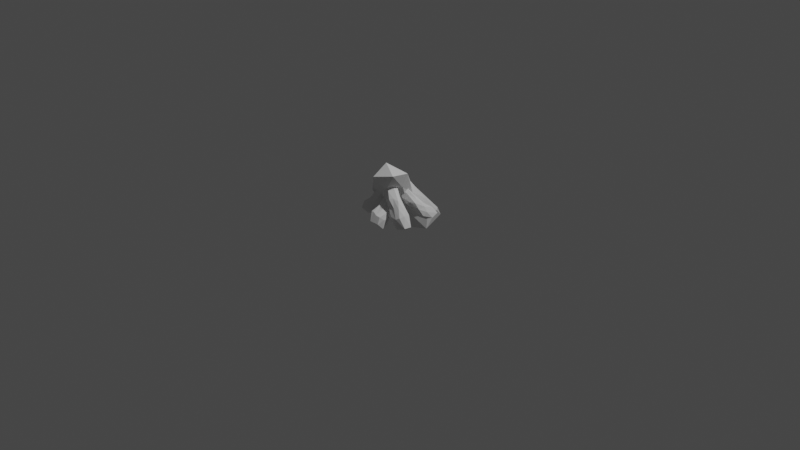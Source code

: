# Source: campfire.blend  (saved by Blender 3.2.14; exported with 4.5.12 LTS)
import bpy
from mathutils import Matrix  # noqa: F401  (used for matrix-valued properties, if any)

bpy.ops.wm.read_factory_settings(use_empty=True)
scene = bpy.context.scene
scene.name = 'Scene'

# ---- collections
col_collection = bpy.data.collections.new('Collection'); scene.collection.children.link(col_collection)

# ---- world
world_world = bpy.data.worlds.new('World'); scene.world = world_world
world_world.use_nodes = True; world_world.node_tree.nodes.clear()
_N = world_world.node_tree.nodes; _L = world_world.node_tree.links
n0 = _N.new('ShaderNodeOutputWorld'); n0.name = 'World Output'; n0.location = (300, 300)
n1 = _N.new('ShaderNodeBackground'); n1.name = 'Background'; n1.location = (10, 300)
n1.inputs[0].default_value = (0.05088, 0.05088, 0.05088, 1.0)
_L.new(n1.outputs[0], n0.inputs[0])
n0.is_active_output = True
world_world.color = (0.05088, 0.05088, 0.05088)
world_world.use_sun_shadow = False
world_world.sun_shadow_jitter_overblur = 0.0

# ---- cameras
cam_camera = bpy.data.cameras.new('Camera')
cam_camera.clip_end = 100.0
cam_camera.ortho_scale = 7.314

# ---- lights
light_light = bpy.data.lights.new('Light', 'POINT')
light_light.transmission_factor = 0.0
light_light.energy = 1000.0
light_light.shadow_soft_size = 0.1
light_light.shadow_maximum_resolution = 0.006
light_light.use_absolute_resolution = True

# ---- meshes
me_icosphere = bpy.data.meshes.new('Icosphere')
me_icosphere.from_pydata([(-0.08345, 0.1788, -0.4312), (0.07084, -0.1033, -0.2552), (-0.1675, -0.1695, -0.1929), (-0.2657, -0.06049, -0.2184), (-0.1814, 0.1447, -0.2086), (0.1146, 0.2501, -0.2574), (-0.07033, -0.1052, 0.2202), (-0.2483, -0.08542, 0.2351), (-0.2658, 0.05626, 0.1885), (0.01031, 0.2276, 0.1651), (0.1221, 0.03025, 0.1004), (-0.06103, 0.1285, 0.6379), (-0.1639, -0.09185, -0.4517), (0.05071, 0.0002501, -0.4394), (-0.03691, -0.1567, -0.254), (0.1313, 0.04125, -0.2429), (0.08903, 0.2354, -0.4452), (-0.2738, 0.003478, -0.3779), (-0.2445, -0.1733, -0.1962), (-0.1146, 0.2771, -0.3944), (-0.2416, 0.0799, -0.2194), (0.05531, 0.2954, -0.2753), (0.115, -0.03657, -0.08406), (0.1424, 0.1287, -0.1597), (-0.1109, -0.1126, -0.0296), (-0.01414, -0.09533, -0.02017), (-0.2204, -0.08849, -0.01645), (-0.1768, -0.1143, 0.06389), (-0.2309, 0.1201, -0.04857), (-0.2234, 0.02492, -0.01923), (0.109, 0.201, -0.1067), (-0.08113, 0.2183, -0.1295), (0.02137, -0.02718, 0.2116), (-0.2128, -0.07866, 0.2536), (-0.2644, -0.02261, 0.2191), (-0.1395, 0.2042, 0.1826), (0.09918, 0.1552, 0.1349), (-0.0864, -0.02806, 0.4012), (0.03361, 0.1104, 0.3773), (-0.2468, 0.006636, 0.5374), (-0.2386, 0.1919, 0.4819), (0.01709, 0.2478, 0.4899)], [], [(0, 13, 12), (1, 13, 15), (0, 12, 17), (0, 17, 19), (0, 19, 16), (1, 15, 22), (2, 14, 24), (3, 18, 26), (4, 20, 28), (5, 21, 30), (1, 22, 25), (2, 24, 27), (3, 26, 29), (4, 28, 31), (5, 30, 23), (6, 32, 37), (7, 33, 39), (8, 34, 40), (9, 35, 41), (10, 36, 38), (38, 41, 11), (38, 36, 41), (36, 9, 41), (41, 40, 11), (41, 35, 40), (35, 8, 40), (40, 39, 11), (40, 34, 39), (34, 7, 39), (39, 37, 11), (39, 33, 37), (33, 6, 37), (37, 38, 11), (37, 32, 38), (32, 10, 38), (23, 36, 10), (23, 30, 36), (30, 9, 36), (31, 35, 9), (31, 28, 35), (28, 8, 35), (29, 34, 8), (29, 26, 34), (26, 7, 34), (27, 33, 7), (27, 24, 33), (24, 6, 33), (25, 32, 6), (25, 22, 32), (22, 10, 32), (30, 31, 9), (30, 21, 31), (21, 4, 31), (28, 29, 8), (28, 20, 29), (20, 3, 29), (26, 27, 7), (26, 18, 27), (18, 2, 27), (24, 25, 6), (24, 14, 25), (14, 1, 25), (22, 23, 10), (22, 15, 23), (15, 5, 23), (16, 21, 5), (16, 19, 21), (19, 4, 21), (19, 20, 4), (19, 17, 20), (17, 3, 20), (17, 18, 3), (17, 12, 18), (12, 2, 18), (15, 16, 5), (15, 13, 16), (13, 0, 16), (12, 14, 2), (12, 13, 14), (13, 1, 14)])
_uv = me_icosphere.uv_layers.new(name='UVMap')
_uv.uv.foreach_set('vector', [0.1818, 0.0, 0.2273, 0.07873, 0.1364, 0.07873, 0.2727, 0.1575, 0.3182, 0.07873, 0.3636, 0.1575, 0.9091, 0.0, 0.9545, 0.07873, 0.8636, 0.07873, 0.7273, 0.0, 0.7727, 0.07873, 0.6818, 0.07873, 0.5455, 0.0, 0.5909, 0.07873, 0.5, 0.07873, 0.2727, 0.1575, 0.3636, 0.1575, 0.3182, 0.2362, 0.09091, 0.1575, 0.1818, 0.1575, 0.1364, 0.2362, 0.8182, 0.1575, 0.9091, 0.1575, 0.8636, 0.2362, 0.6364, 0.1575, 0.7273, 0.1575, 0.6818, 0.2362, 0.4545, 0.1575, 0.5455, 0.1575, 0.5, 0.2362, 0.2727, 0.1575, 0.3182, 0.2362, 0.2273, 0.2362, 0.09091, 0.1575, 0.1364, 0.2362, 0.04546, 0.2362, 0.8182, 0.1575, 0.8636, 0.2362, 0.7727, 0.2362, 0.6364, 0.1575, 0.6818, 0.2362, 0.5909, 0.2362, 0.4545, 0.1575, 0.5, 0.2362, 0.4091, 0.2362, 0.1818, 0.3149, 0.2727, 0.3149, 0.2273, 0.3937, 0.0, 0.3149, 0.09091, 0.3149, 0.04546, 0.3937, 0.7273, 0.3149, 0.8182, 0.3149, 0.7727, 0.3937, 0.5455, 0.3149, 0.6364, 0.3149, 0.5909, 0.3937, 0.3636, 0.3149, 0.4545, 0.3149, 0.4091, 0.3937, 0.4091, 0.3937, 0.5, 0.3937, 0.4545, 0.4724, 0.4091, 0.3937, 0.4545, 0.3149, 0.5, 0.3937, 0.4545, 0.3149, 0.5455, 0.3149, 0.5, 0.3937, 0.5909, 0.3937, 0.6818, 0.3937, 0.6364, 0.4724, 0.5909, 0.3937, 0.6364, 0.3149, 0.6818, 0.3937, 0.6364, 0.3149, 0.7273, 0.3149, 0.6818, 0.3937, 0.7727, 0.3937, 0.8636, 0.3937, 0.8182, 0.4724, 0.7727, 0.3937, 0.8182, 0.3149, 0.8636, 0.3937, 0.8182, 0.3149, 0.9091, 0.3149, 0.8636, 0.3937, 0.04546, 0.3937, 0.1364, 0.3937, 0.09091, 0.4724, 0.04546, 0.3937, 0.09091, 0.3149, 0.1364, 0.3937, 0.09091, 0.3149, 0.1818, 0.3149, 0.1364, 0.3937, 0.2273, 0.3937, 0.3182, 0.3937, 0.2727, 0.4724, 0.2273, 0.3937, 0.2727, 0.3149, 0.3182, 0.3937, 0.2727, 0.3149, 0.3636, 0.3149, 0.3182, 0.3937, 0.4091, 0.2362, 0.4545, 0.3149, 0.3636, 0.3149, 0.4091, 0.2362, 0.5, 0.2362, 0.4545, 0.3149, 0.5, 0.2362, 0.5455, 0.3149, 0.4545, 0.3149, 0.5909, 0.2362, 0.6364, 0.3149, 0.5455, 0.3149, 0.5909, 0.2362, 0.6818, 0.2362, 0.6364, 0.3149, 0.6818, 0.2362, 0.7273, 0.3149, 0.6364, 0.3149, 0.7727, 0.2362, 0.8182, 0.3149, 0.7273, 0.3149, 0.7727, 0.2362, 0.8636, 0.2362, 0.8182, 0.3149, 0.8636, 0.2362, 0.9091, 0.3149, 0.8182, 0.3149, 0.04546, 0.2362, 0.09091, 0.3149, 0.0, 0.3149, 0.04546, 0.2362, 0.1364, 0.2362, 0.09091, 0.3149, 0.1364, 0.2362, 0.1818, 0.3149, 0.09091, 0.3149, 0.2273, 0.2362, 0.2727, 0.3149, 0.1818, 0.3149, 0.2273, 0.2362, 0.3182, 0.2362, 0.2727, 0.3149, 0.3182, 0.2362, 0.3636, 0.3149, 0.2727, 0.3149, 0.5, 0.2362, 0.5909, 0.2362, 0.5455, 0.3149, 0.5, 0.2362, 0.5455, 0.1575, 0.5909, 0.2362, 0.5455, 0.1575, 0.6364, 0.1575, 0.5909, 0.2362, 0.6818, 0.2362, 0.7727, 0.2362, 0.7273, 0.3149, 0.6818, 0.2362, 0.7273, 0.1575, 0.7727, 0.2362, 0.7273, 0.1575, 0.8182, 0.1575, 0.7727, 0.2362, 0.8636, 0.2362, 0.9545, 0.2362, 0.9091, 0.3149, 0.8636, 0.2362, 0.9091, 0.1575, 0.9545, 0.2362, 0.9091, 0.1575, 1.0, 0.1575, 0.9545, 0.2362, 0.1364, 0.2362, 0.2273, 0.2362, 0.1818, 0.3149, 0.1364, 0.2362, 0.1818, 0.1575, 0.2273, 0.2362, 0.1818, 0.1575, 0.2727, 0.1575, 0.2273, 0.2362, 0.3182, 0.2362, 0.4091, 0.2362, 0.3636, 0.3149, 0.3182, 0.2362, 0.3636, 0.1575, 0.4091, 0.2362, 0.3636, 0.1575, 0.4545, 0.1575, 0.4091, 0.2362, 0.5, 0.07873, 0.5455, 0.1575, 0.4545, 0.1575, 0.5, 0.07873, 0.5909, 0.07873, 0.5455, 0.1575, 0.5909, 0.07873, 0.6364, 0.1575, 0.5455, 0.1575, 0.6818, 0.07873, 0.7273, 0.1575, 0.6364, 0.1575, 0.6818, 0.07873, 0.7727, 0.07873, 0.7273, 0.1575, 0.7727, 0.07873, 0.8182, 0.1575, 0.7273, 0.1575, 0.8636, 0.07873, 0.9091, 0.1575, 0.8182, 0.1575, 0.8636, 0.07873, 0.9545, 0.07873, 0.9091, 0.1575, 0.9545, 0.07873, 1.0, 0.1575, 0.9091, 0.1575, 0.3636, 0.1575, 0.4091, 0.07873, 0.4545, 0.1575, 0.3636, 0.1575, 0.3182, 0.07873, 0.4091, 0.07873, 0.3182, 0.07873, 0.3636, 0.0, 0.4091, 0.07873, 0.1364, 0.07873, 0.1818, 0.1575, 0.09091, 0.1575, 0.1364, 0.07873, 0.2273, 0.07873, 0.1818, 0.1575, 0.2273, 0.07873, 0.2727, 0.1575, 0.1818, 0.1575])
me_icosphere.update()
me_icosphere_001 = bpy.data.meshes.new('Icosphere.001')
me_icosphere_001.from_pydata([(0.5232, 0.09271, -0.7847), (0.7132, -0.1637, -0.3863), (0.4591, -0.2343, -0.2956), (0.3607, -0.1274, -0.3482), (0.4518, 0.08773, -0.3934), (0.738, 0.1705, -0.4022), (0.5305, -0.1767, 0.179), (0.3546, -0.1563, 0.1895), (0.3427, -0.01293, 0.1308), (0.6074, 0.155, 0.1319), (0.7206, -0.04188, 0.06412), (0.5173, 0.05049, 0.6443), (0.4646, -0.1651, -0.6852), (0.6945, -0.07677, -0.7171), (0.6036, -0.2185, -0.3931), (0.7705, -0.02407, -0.3762), (0.7089, 0.14, -0.7351), (0.3497, -0.06432, -0.5944), (0.3759, -0.2397, -0.285), (0.4874, 0.1977, -0.7044), (0.3901, 0.02003, -0.3875), (0.6724, 0.2126, -0.4638), (0.7231, -0.106, -0.1405), (0.7575, 0.05875, -0.2371), (0.5058, -0.1794, -0.1043), (0.5975, -0.1636, -0.08433), (0.3986, -0.1546, -0.09628), (0.438, -0.1817, -0.006952), (0.3898, 0.0544, -0.1318), (0.3986, -0.04037, -0.1053), (0.7146, 0.1297, -0.1609), (0.5411, 0.1533, -0.2243), (0.62, -0.09927, 0.175), (0.3886, -0.1499, 0.2111), (0.3413, -0.09264, 0.1675), (0.4633, 0.1334, 0.1372), (0.6955, 0.08244, 0.1032), (0.5002, -0.1037, 0.3902), (0.6186, 0.03432, 0.3697), (0.3325, -0.07112, 0.5419), (0.3419, 0.1145, 0.4838), (0.5958, 0.1699, 0.4955)], [], [(0, 13, 12), (1, 13, 15), (0, 12, 17), (0, 17, 19), (0, 19, 16), (1, 15, 22), (2, 14, 24), (3, 18, 26), (4, 20, 28), (5, 21, 30), (1, 22, 25), (2, 24, 27), (3, 26, 29), (4, 28, 31), (5, 30, 23), (6, 32, 37), (7, 33, 39), (8, 34, 40), (9, 35, 41), (10, 36, 38), (38, 41, 11), (38, 36, 41), (36, 9, 41), (41, 40, 11), (41, 35, 40), (35, 8, 40), (40, 39, 11), (40, 34, 39), (34, 7, 39), (39, 37, 11), (39, 33, 37), (33, 6, 37), (37, 38, 11), (37, 32, 38), (32, 10, 38), (23, 36, 10), (23, 30, 36), (30, 9, 36), (31, 35, 9), (31, 28, 35), (28, 8, 35), (29, 34, 8), (29, 26, 34), (26, 7, 34), (27, 33, 7), (27, 24, 33), (24, 6, 33), (25, 32, 6), (25, 22, 32), (22, 10, 32), (30, 31, 9), (30, 21, 31), (21, 4, 31), (28, 29, 8), (28, 20, 29), (20, 3, 29), (26, 27, 7), (26, 18, 27), (18, 2, 27), (24, 25, 6), (24, 14, 25), (14, 1, 25), (22, 23, 10), (22, 15, 23), (15, 5, 23), (16, 21, 5), (16, 19, 21), (19, 4, 21), (19, 20, 4), (19, 17, 20), (17, 3, 20), (17, 18, 3), (17, 12, 18), (12, 2, 18), (15, 16, 5), (15, 13, 16), (13, 0, 16), (12, 14, 2), (12, 13, 14), (13, 1, 14)])
_uv = me_icosphere_001.uv_layers.new(name='UVMap')
_uv.uv.foreach_set('vector', [0.1818, 0.0, 0.2273, 0.07873, 0.1364, 0.07873, 0.2727, 0.1575, 0.3182, 0.07873, 0.3636, 0.1575, 0.9091, 0.0, 0.9545, 0.07873, 0.8636, 0.07873, 0.7273, 0.0, 0.7727, 0.07873, 0.6818, 0.07873, 0.5455, 0.0, 0.5909, 0.07873, 0.5, 0.07873, 0.2727, 0.1575, 0.3636, 0.1575, 0.3182, 0.2362, 0.09091, 0.1575, 0.1818, 0.1575, 0.1364, 0.2362, 0.8182, 0.1575, 0.9091, 0.1575, 0.8636, 0.2362, 0.6364, 0.1575, 0.7273, 0.1575, 0.6818, 0.2362, 0.4545, 0.1575, 0.5455, 0.1575, 0.5, 0.2362, 0.2727, 0.1575, 0.3182, 0.2362, 0.2273, 0.2362, 0.09091, 0.1575, 0.1364, 0.2362, 0.04546, 0.2362, 0.8182, 0.1575, 0.8636, 0.2362, 0.7727, 0.2362, 0.6364, 0.1575, 0.6818, 0.2362, 0.5909, 0.2362, 0.4545, 0.1575, 0.5, 0.2362, 0.4091, 0.2362, 0.1818, 0.3149, 0.2727, 0.3149, 0.2273, 0.3937, 0.0, 0.3149, 0.09091, 0.3149, 0.04546, 0.3937, 0.7273, 0.3149, 0.8182, 0.3149, 0.7727, 0.3937, 0.5455, 0.3149, 0.6364, 0.3149, 0.5909, 0.3937, 0.3636, 0.3149, 0.4545, 0.3149, 0.4091, 0.3937, 0.4091, 0.3937, 0.5, 0.3937, 0.4545, 0.4724, 0.4091, 0.3937, 0.4545, 0.3149, 0.5, 0.3937, 0.4545, 0.3149, 0.5455, 0.3149, 0.5, 0.3937, 0.5909, 0.3937, 0.6818, 0.3937, 0.6364, 0.4724, 0.5909, 0.3937, 0.6364, 0.3149, 0.6818, 0.3937, 0.6364, 0.3149, 0.7273, 0.3149, 0.6818, 0.3937, 0.7727, 0.3937, 0.8636, 0.3937, 0.8182, 0.4724, 0.7727, 0.3937, 0.8182, 0.3149, 0.8636, 0.3937, 0.8182, 0.3149, 0.9091, 0.3149, 0.8636, 0.3937, 0.04546, 0.3937, 0.1364, 0.3937, 0.09091, 0.4724, 0.04546, 0.3937, 0.09091, 0.3149, 0.1364, 0.3937, 0.09091, 0.3149, 0.1818, 0.3149, 0.1364, 0.3937, 0.2273, 0.3937, 0.3182, 0.3937, 0.2727, 0.4724, 0.2273, 0.3937, 0.2727, 0.3149, 0.3182, 0.3937, 0.2727, 0.3149, 0.3636, 0.3149, 0.3182, 0.3937, 0.4091, 0.2362, 0.4545, 0.3149, 0.3636, 0.3149, 0.4091, 0.2362, 0.5, 0.2362, 0.4545, 0.3149, 0.5, 0.2362, 0.5455, 0.3149, 0.4545, 0.3149, 0.5909, 0.2362, 0.6364, 0.3149, 0.5455, 0.3149, 0.5909, 0.2362, 0.6818, 0.2362, 0.6364, 0.3149, 0.6818, 0.2362, 0.7273, 0.3149, 0.6364, 0.3149, 0.7727, 0.2362, 0.8182, 0.3149, 0.7273, 0.3149, 0.7727, 0.2362, 0.8636, 0.2362, 0.8182, 0.3149, 0.8636, 0.2362, 0.9091, 0.3149, 0.8182, 0.3149, 0.04546, 0.2362, 0.09091, 0.3149, 0.0, 0.3149, 0.04546, 0.2362, 0.1364, 0.2362, 0.09091, 0.3149, 0.1364, 0.2362, 0.1818, 0.3149, 0.09091, 0.3149, 0.2273, 0.2362, 0.2727, 0.3149, 0.1818, 0.3149, 0.2273, 0.2362, 0.3182, 0.2362, 0.2727, 0.3149, 0.3182, 0.2362, 0.3636, 0.3149, 0.2727, 0.3149, 0.5, 0.2362, 0.5909, 0.2362, 0.5455, 0.3149, 0.5, 0.2362, 0.5455, 0.1575, 0.5909, 0.2362, 0.5455, 0.1575, 0.6364, 0.1575, 0.5909, 0.2362, 0.6818, 0.2362, 0.7727, 0.2362, 0.7273, 0.3149, 0.6818, 0.2362, 0.7273, 0.1575, 0.7727, 0.2362, 0.7273, 0.1575, 0.8182, 0.1575, 0.7727, 0.2362, 0.8636, 0.2362, 0.9545, 0.2362, 0.9091, 0.3149, 0.8636, 0.2362, 0.9091, 0.1575, 0.9545, 0.2362, 0.9091, 0.1575, 1.0, 0.1575, 0.9545, 0.2362, 0.1364, 0.2362, 0.2273, 0.2362, 0.1818, 0.3149, 0.1364, 0.2362, 0.1818, 0.1575, 0.2273, 0.2362, 0.1818, 0.1575, 0.2727, 0.1575, 0.2273, 0.2362, 0.3182, 0.2362, 0.4091, 0.2362, 0.3636, 0.3149, 0.3182, 0.2362, 0.3636, 0.1575, 0.4091, 0.2362, 0.3636, 0.1575, 0.4545, 0.1575, 0.4091, 0.2362, 0.5, 0.07873, 0.5455, 0.1575, 0.4545, 0.1575, 0.5, 0.07873, 0.5909, 0.07873, 0.5455, 0.1575, 0.5909, 0.07873, 0.6364, 0.1575, 0.5455, 0.1575, 0.6818, 0.07873, 0.7273, 0.1575, 0.6364, 0.1575, 0.6818, 0.07873, 0.7727, 0.07873, 0.7273, 0.1575, 0.7727, 0.07873, 0.8182, 0.1575, 0.7273, 0.1575, 0.8636, 0.07873, 0.9091, 0.1575, 0.8182, 0.1575, 0.8636, 0.07873, 0.9545, 0.07873, 0.9091, 0.1575, 0.9545, 0.07873, 1.0, 0.1575, 0.9091, 0.1575, 0.3636, 0.1575, 0.4091, 0.07873, 0.4545, 0.1575, 0.3636, 0.1575, 0.3182, 0.07873, 0.4091, 0.07873, 0.3182, 0.07873, 0.3636, 0.0, 0.4091, 0.07873, 0.1364, 0.07873, 0.1818, 0.1575, 0.09091, 0.1575, 0.1364, 0.07873, 0.2273, 0.07873, 0.1818, 0.1575, 0.2273, 0.07873, 0.2727, 0.1575, 0.1818, 0.1575])
me_icosphere_001.update()
me_icosphere_002 = bpy.data.meshes.new('Icosphere.002')
me_icosphere_002.from_pydata([(-0.02302, 0.05413, -0.5829), (0.1351, -0.145, -0.2758), (-0.1185, -0.1656, -0.2842), (-0.2175, -0.05023, -0.3529), (-0.1233, 0.1577, -0.3861), (0.1585, 0.2449, -0.4007), (-0.04783, -0.09864, 0.1726), (-0.2237, -0.07824, 0.183), (-0.2356, 0.0651, 0.1244), (0.02902, 0.233, 0.1254), (0.1423, 0.03615, 0.05768), (-0.06103, 0.1285, 0.6379), (-0.1036, -0.1566, -0.5612), (0.1313, -0.1495, -0.4362), (0.02728, -0.1892, -0.3047), (0.1903, 0.01417, -0.3028), (0.1497, 0.139, -0.5986), (-0.2194, -0.01497, -0.5506), (-0.2024, -0.1619, -0.2911), (-0.07485, 0.2282, -0.628), (-0.1867, 0.09432, -0.3877), (0.0973, 0.2825, -0.4563), (0.1429, -0.0333, -0.1352), (0.1765, 0.1308, -0.2299), (-0.07256, -0.1014, -0.1107), (0.01896, -0.08584, -0.09018), (-0.1797, -0.07661, -0.1027), (-0.1404, -0.1037, -0.01339), (-0.1886, 0.1324, -0.1382), (-0.1797, 0.03766, -0.1117), (0.1358, 0.2073, -0.1662), (-0.03736, 0.2312, -0.2305), (0.04169, -0.02124, 0.1686), (-0.1897, -0.07191, 0.2046), (-0.2371, -0.01461, 0.1611), (-0.115, 0.2114, 0.1308), (0.1172, 0.1605, 0.09672), (-0.07819, -0.02566, 0.3838), (0.0402, 0.1123, 0.3633), (-0.2458, 0.006908, 0.5354), (-0.2365, 0.1926, 0.4773), (0.01749, 0.2479, 0.4891)], [], [(0, 13, 12), (1, 13, 15), (0, 12, 17), (0, 17, 19), (0, 19, 16), (1, 15, 22), (2, 14, 24), (3, 18, 26), (4, 20, 28), (5, 21, 30), (1, 22, 25), (2, 24, 27), (3, 26, 29), (4, 28, 31), (5, 30, 23), (6, 32, 37), (7, 33, 39), (8, 34, 40), (9, 35, 41), (10, 36, 38), (38, 41, 11), (38, 36, 41), (36, 9, 41), (41, 40, 11), (41, 35, 40), (35, 8, 40), (40, 39, 11), (40, 34, 39), (34, 7, 39), (39, 37, 11), (39, 33, 37), (33, 6, 37), (37, 38, 11), (37, 32, 38), (32, 10, 38), (23, 36, 10), (23, 30, 36), (30, 9, 36), (31, 35, 9), (31, 28, 35), (28, 8, 35), (29, 34, 8), (29, 26, 34), (26, 7, 34), (27, 33, 7), (27, 24, 33), (24, 6, 33), (25, 32, 6), (25, 22, 32), (22, 10, 32), (30, 31, 9), (30, 21, 31), (21, 4, 31), (28, 29, 8), (28, 20, 29), (20, 3, 29), (26, 27, 7), (26, 18, 27), (18, 2, 27), (24, 25, 6), (24, 14, 25), (14, 1, 25), (22, 23, 10), (22, 15, 23), (15, 5, 23), (16, 21, 5), (16, 19, 21), (19, 4, 21), (19, 20, 4), (19, 17, 20), (17, 3, 20), (17, 18, 3), (17, 12, 18), (12, 2, 18), (15, 16, 5), (15, 13, 16), (13, 0, 16), (12, 14, 2), (12, 13, 14), (13, 1, 14)])
_uv = me_icosphere_002.uv_layers.new(name='UVMap')
_uv.uv.foreach_set('vector', [0.1818, 0.0, 0.2273, 0.07873, 0.1364, 0.07873, 0.2727, 0.1575, 0.3182, 0.07873, 0.3636, 0.1575, 0.9091, 0.0, 0.9545, 0.07873, 0.8636, 0.07873, 0.7273, 0.0, 0.7727, 0.07873, 0.6818, 0.07873, 0.5455, 0.0, 0.5909, 0.07873, 0.5, 0.07873, 0.2727, 0.1575, 0.3636, 0.1575, 0.3182, 0.2362, 0.09091, 0.1575, 0.1818, 0.1575, 0.1364, 0.2362, 0.8182, 0.1575, 0.9091, 0.1575, 0.8636, 0.2362, 0.6364, 0.1575, 0.7273, 0.1575, 0.6818, 0.2362, 0.4545, 0.1575, 0.5455, 0.1575, 0.5, 0.2362, 0.2727, 0.1575, 0.3182, 0.2362, 0.2273, 0.2362, 0.09091, 0.1575, 0.1364, 0.2362, 0.04546, 0.2362, 0.8182, 0.1575, 0.8636, 0.2362, 0.7727, 0.2362, 0.6364, 0.1575, 0.6818, 0.2362, 0.5909, 0.2362, 0.4545, 0.1575, 0.5, 0.2362, 0.4091, 0.2362, 0.1818, 0.3149, 0.2727, 0.3149, 0.2273, 0.3937, 0.0, 0.3149, 0.09091, 0.3149, 0.04546, 0.3937, 0.7273, 0.3149, 0.8182, 0.3149, 0.7727, 0.3937, 0.5455, 0.3149, 0.6364, 0.3149, 0.5909, 0.3937, 0.3636, 0.3149, 0.4545, 0.3149, 0.4091, 0.3937, 0.4091, 0.3937, 0.5, 0.3937, 0.4545, 0.4724, 0.4091, 0.3937, 0.4545, 0.3149, 0.5, 0.3937, 0.4545, 0.3149, 0.5455, 0.3149, 0.5, 0.3937, 0.5909, 0.3937, 0.6818, 0.3937, 0.6364, 0.4724, 0.5909, 0.3937, 0.6364, 0.3149, 0.6818, 0.3937, 0.6364, 0.3149, 0.7273, 0.3149, 0.6818, 0.3937, 0.7727, 0.3937, 0.8636, 0.3937, 0.8182, 0.4724, 0.7727, 0.3937, 0.8182, 0.3149, 0.8636, 0.3937, 0.8182, 0.3149, 0.9091, 0.3149, 0.8636, 0.3937, 0.04546, 0.3937, 0.1364, 0.3937, 0.09091, 0.4724, 0.04546, 0.3937, 0.09091, 0.3149, 0.1364, 0.3937, 0.09091, 0.3149, 0.1818, 0.3149, 0.1364, 0.3937, 0.2273, 0.3937, 0.3182, 0.3937, 0.2727, 0.4724, 0.2273, 0.3937, 0.2727, 0.3149, 0.3182, 0.3937, 0.2727, 0.3149, 0.3636, 0.3149, 0.3182, 0.3937, 0.4091, 0.2362, 0.4545, 0.3149, 0.3636, 0.3149, 0.4091, 0.2362, 0.5, 0.2362, 0.4545, 0.3149, 0.5, 0.2362, 0.5455, 0.3149, 0.4545, 0.3149, 0.5909, 0.2362, 0.6364, 0.3149, 0.5455, 0.3149, 0.5909, 0.2362, 0.6818, 0.2362, 0.6364, 0.3149, 0.6818, 0.2362, 0.7273, 0.3149, 0.6364, 0.3149, 0.7727, 0.2362, 0.8182, 0.3149, 0.7273, 0.3149, 0.7727, 0.2362, 0.8636, 0.2362, 0.8182, 0.3149, 0.8636, 0.2362, 0.9091, 0.3149, 0.8182, 0.3149, 0.04546, 0.2362, 0.09091, 0.3149, 0.0, 0.3149, 0.04546, 0.2362, 0.1364, 0.2362, 0.09091, 0.3149, 0.1364, 0.2362, 0.1818, 0.3149, 0.09091, 0.3149, 0.2273, 0.2362, 0.2727, 0.3149, 0.1818, 0.3149, 0.2273, 0.2362, 0.3182, 0.2362, 0.2727, 0.3149, 0.3182, 0.2362, 0.3636, 0.3149, 0.2727, 0.3149, 0.5, 0.2362, 0.5909, 0.2362, 0.5455, 0.3149, 0.5, 0.2362, 0.5455, 0.1575, 0.5909, 0.2362, 0.5455, 0.1575, 0.6364, 0.1575, 0.5909, 0.2362, 0.6818, 0.2362, 0.7727, 0.2362, 0.7273, 0.3149, 0.6818, 0.2362, 0.7273, 0.1575, 0.7727, 0.2362, 0.7273, 0.1575, 0.8182, 0.1575, 0.7727, 0.2362, 0.8636, 0.2362, 0.9545, 0.2362, 0.9091, 0.3149, 0.8636, 0.2362, 0.9091, 0.1575, 0.9545, 0.2362, 0.9091, 0.1575, 1.0, 0.1575, 0.9545, 0.2362, 0.1364, 0.2362, 0.2273, 0.2362, 0.1818, 0.3149, 0.1364, 0.2362, 0.1818, 0.1575, 0.2273, 0.2362, 0.1818, 0.1575, 0.2727, 0.1575, 0.2273, 0.2362, 0.3182, 0.2362, 0.4091, 0.2362, 0.3636, 0.3149, 0.3182, 0.2362, 0.3636, 0.1575, 0.4091, 0.2362, 0.3636, 0.1575, 0.4545, 0.1575, 0.4091, 0.2362, 0.5, 0.07873, 0.5455, 0.1575, 0.4545, 0.1575, 0.5, 0.07873, 0.5909, 0.07873, 0.5455, 0.1575, 0.5909, 0.07873, 0.6364, 0.1575, 0.5455, 0.1575, 0.6818, 0.07873, 0.7273, 0.1575, 0.6364, 0.1575, 0.6818, 0.07873, 0.7727, 0.07873, 0.7273, 0.1575, 0.7727, 0.07873, 0.8182, 0.1575, 0.7273, 0.1575, 0.8636, 0.07873, 0.9091, 0.1575, 0.8182, 0.1575, 0.8636, 0.07873, 0.9545, 0.07873, 0.9091, 0.1575, 0.9545, 0.07873, 1.0, 0.1575, 0.9091, 0.1575, 0.3636, 0.1575, 0.4091, 0.07873, 0.4545, 0.1575, 0.3636, 0.1575, 0.3182, 0.07873, 0.4091, 0.07873, 0.3182, 0.07873, 0.3636, 0.0, 0.4091, 0.07873, 0.1364, 0.07873, 0.1818, 0.1575, 0.09091, 0.1575, 0.1364, 0.07873, 0.2273, 0.07873, 0.1818, 0.1575, 0.2273, 0.07873, 0.2727, 0.1575, 0.1818, 0.1575])
me_icosphere_002.update()
me_icosphere_003 = bpy.data.meshes.new('Icosphere.003')
me_icosphere_003.from_pydata([(0.1271, 0.0921, -0.7149), (0.2283, -0.1667, -0.3919), (-0.1171, -0.1565, -0.3016), (-0.1865, -0.0525, -0.3475), (0.008021, 0.1218, -0.3846), (0.3388, 0.1381, -0.3838), (-0.03948, -0.08692, 0.1622), (-0.21, -0.06099, 0.1698), (-0.2243, 0.07956, 0.113), (0.03183, 0.2398, 0.1167), (0.1423, 0.03618, 0.05767), (-0.03807, 0.194, 0.5479), (-0.05377, -0.09255, -0.6757), (0.1989, -0.05097, -0.698), (0.04525, -0.1554, -0.3985), (0.3729, -0.0815, -0.3723), (0.3499, 0.1108, -0.6601), (-0.1141, 0.00186, -0.5684), (-0.2014, -0.1618, -0.2912), (0.1895, 0.1391, -0.6031), (-0.09414, 0.07724, -0.3812), (0.3207, 0.1641, -0.4197), (0.1805, -0.04126, -0.1409), (0.3088, 0.07112, -0.2261), (-0.07255, -0.1014, -0.1108), (0.0194, -0.08571, -0.09083), (-0.1797, -0.07661, -0.1027), (-0.1392, -0.1026, -0.01382), (-0.1834, 0.1302, -0.1405), (-0.1788, 0.03726, -0.1121), (0.2153, 0.1789, -0.1626), (0.0341, 0.2036, -0.2425), (0.04767, -0.01079, 0.1574), (-0.1744, -0.05092, 0.1866), (-0.2233, 0.002946, 0.1473), (-0.1077, 0.2244, 0.1166), (0.1179, 0.1624, 0.09411), (-0.05388, 0.02304, 0.3267), (0.0553, 0.1531, 0.3085), (-0.2129, 0.07013, 0.4632), (-0.2099, 0.2536, 0.4006), (0.03182, 0.2974, 0.4171)], [], [(0, 13, 12), (1, 13, 15), (0, 12, 17), (0, 17, 19), (0, 19, 16), (1, 15, 22), (2, 14, 24), (3, 18, 26), (4, 20, 28), (5, 21, 30), (1, 22, 25), (2, 24, 27), (3, 26, 29), (4, 28, 31), (5, 30, 23), (6, 32, 37), (7, 33, 39), (8, 34, 40), (9, 35, 41), (10, 36, 38), (38, 41, 11), (38, 36, 41), (36, 9, 41), (41, 40, 11), (41, 35, 40), (35, 8, 40), (40, 39, 11), (40, 34, 39), (34, 7, 39), (39, 37, 11), (39, 33, 37), (33, 6, 37), (37, 38, 11), (37, 32, 38), (32, 10, 38), (23, 36, 10), (23, 30, 36), (30, 9, 36), (31, 35, 9), (31, 28, 35), (28, 8, 35), (29, 34, 8), (29, 26, 34), (26, 7, 34), (27, 33, 7), (27, 24, 33), (24, 6, 33), (25, 32, 6), (25, 22, 32), (22, 10, 32), (30, 31, 9), (30, 21, 31), (21, 4, 31), (28, 29, 8), (28, 20, 29), (20, 3, 29), (26, 27, 7), (26, 18, 27), (18, 2, 27), (24, 25, 6), (24, 14, 25), (14, 1, 25), (22, 23, 10), (22, 15, 23), (15, 5, 23), (16, 21, 5), (16, 19, 21), (19, 4, 21), (19, 20, 4), (19, 17, 20), (17, 3, 20), (17, 18, 3), (17, 12, 18), (12, 2, 18), (15, 16, 5), (15, 13, 16), (13, 0, 16), (12, 14, 2), (12, 13, 14), (13, 1, 14)])
_uv = me_icosphere_003.uv_layers.new(name='UVMap')
_uv.uv.foreach_set('vector', [0.1818, 0.0, 0.2273, 0.07873, 0.1364, 0.07873, 0.2727, 0.1575, 0.3182, 0.07873, 0.3636, 0.1575, 0.9091, 0.0, 0.9545, 0.07873, 0.8636, 0.07873, 0.7273, 0.0, 0.7727, 0.07873, 0.6818, 0.07873, 0.5455, 0.0, 0.5909, 0.07873, 0.5, 0.07873, 0.2727, 0.1575, 0.3636, 0.1575, 0.3182, 0.2362, 0.09091, 0.1575, 0.1818, 0.1575, 0.1364, 0.2362, 0.8182, 0.1575, 0.9091, 0.1575, 0.8636, 0.2362, 0.6364, 0.1575, 0.7273, 0.1575, 0.6818, 0.2362, 0.4545, 0.1575, 0.5455, 0.1575, 0.5, 0.2362, 0.2727, 0.1575, 0.3182, 0.2362, 0.2273, 0.2362, 0.09091, 0.1575, 0.1364, 0.2362, 0.04546, 0.2362, 0.8182, 0.1575, 0.8636, 0.2362, 0.7727, 0.2362, 0.6364, 0.1575, 0.6818, 0.2362, 0.5909, 0.2362, 0.4545, 0.1575, 0.5, 0.2362, 0.4091, 0.2362, 0.1818, 0.3149, 0.2727, 0.3149, 0.2273, 0.3937, 0.0, 0.3149, 0.09091, 0.3149, 0.04546, 0.3937, 0.7273, 0.3149, 0.8182, 0.3149, 0.7727, 0.3937, 0.5455, 0.3149, 0.6364, 0.3149, 0.5909, 0.3937, 0.3636, 0.3149, 0.4545, 0.3149, 0.4091, 0.3937, 0.4091, 0.3937, 0.5, 0.3937, 0.4545, 0.4724, 0.4091, 0.3937, 0.4545, 0.3149, 0.5, 0.3937, 0.4545, 0.3149, 0.5455, 0.3149, 0.5, 0.3937, 0.5909, 0.3937, 0.6818, 0.3937, 0.6364, 0.4724, 0.5909, 0.3937, 0.6364, 0.3149, 0.6818, 0.3937, 0.6364, 0.3149, 0.7273, 0.3149, 0.6818, 0.3937, 0.7727, 0.3937, 0.8636, 0.3937, 0.8182, 0.4724, 0.7727, 0.3937, 0.8182, 0.3149, 0.8636, 0.3937, 0.8182, 0.3149, 0.9091, 0.3149, 0.8636, 0.3937, 0.04546, 0.3937, 0.1364, 0.3937, 0.09091, 0.4724, 0.04546, 0.3937, 0.09091, 0.3149, 0.1364, 0.3937, 0.09091, 0.3149, 0.1818, 0.3149, 0.1364, 0.3937, 0.2273, 0.3937, 0.3182, 0.3937, 0.2727, 0.4724, 0.2273, 0.3937, 0.2727, 0.3149, 0.3182, 0.3937, 0.2727, 0.3149, 0.3636, 0.3149, 0.3182, 0.3937, 0.4091, 0.2362, 0.4545, 0.3149, 0.3636, 0.3149, 0.4091, 0.2362, 0.5, 0.2362, 0.4545, 0.3149, 0.5, 0.2362, 0.5455, 0.3149, 0.4545, 0.3149, 0.5909, 0.2362, 0.6364, 0.3149, 0.5455, 0.3149, 0.5909, 0.2362, 0.6818, 0.2362, 0.6364, 0.3149, 0.6818, 0.2362, 0.7273, 0.3149, 0.6364, 0.3149, 0.7727, 0.2362, 0.8182, 0.3149, 0.7273, 0.3149, 0.7727, 0.2362, 0.8636, 0.2362, 0.8182, 0.3149, 0.8636, 0.2362, 0.9091, 0.3149, 0.8182, 0.3149, 0.04546, 0.2362, 0.09091, 0.3149, 0.0, 0.3149, 0.04546, 0.2362, 0.1364, 0.2362, 0.09091, 0.3149, 0.1364, 0.2362, 0.1818, 0.3149, 0.09091, 0.3149, 0.2273, 0.2362, 0.2727, 0.3149, 0.1818, 0.3149, 0.2273, 0.2362, 0.3182, 0.2362, 0.2727, 0.3149, 0.3182, 0.2362, 0.3636, 0.3149, 0.2727, 0.3149, 0.5, 0.2362, 0.5909, 0.2362, 0.5455, 0.3149, 0.5, 0.2362, 0.5455, 0.1575, 0.5909, 0.2362, 0.5455, 0.1575, 0.6364, 0.1575, 0.5909, 0.2362, 0.6818, 0.2362, 0.7727, 0.2362, 0.7273, 0.3149, 0.6818, 0.2362, 0.7273, 0.1575, 0.7727, 0.2362, 0.7273, 0.1575, 0.8182, 0.1575, 0.7727, 0.2362, 0.8636, 0.2362, 0.9545, 0.2362, 0.9091, 0.3149, 0.8636, 0.2362, 0.9091, 0.1575, 0.9545, 0.2362, 0.9091, 0.1575, 1.0, 0.1575, 0.9545, 0.2362, 0.1364, 0.2362, 0.2273, 0.2362, 0.1818, 0.3149, 0.1364, 0.2362, 0.1818, 0.1575, 0.2273, 0.2362, 0.1818, 0.1575, 0.2727, 0.1575, 0.2273, 0.2362, 0.3182, 0.2362, 0.4091, 0.2362, 0.3636, 0.3149, 0.3182, 0.2362, 0.3636, 0.1575, 0.4091, 0.2362, 0.3636, 0.1575, 0.4545, 0.1575, 0.4091, 0.2362, 0.5, 0.07873, 0.5455, 0.1575, 0.4545, 0.1575, 0.5, 0.07873, 0.5909, 0.07873, 0.5455, 0.1575, 0.5909, 0.07873, 0.6364, 0.1575, 0.5455, 0.1575, 0.6818, 0.07873, 0.7273, 0.1575, 0.6364, 0.1575, 0.6818, 0.07873, 0.7727, 0.07873, 0.7273, 0.1575, 0.7727, 0.07873, 0.8182, 0.1575, 0.7273, 0.1575, 0.8636, 0.07873, 0.9091, 0.1575, 0.8182, 0.1575, 0.8636, 0.07873, 0.9545, 0.07873, 0.9091, 0.1575, 0.9545, 0.07873, 1.0, 0.1575, 0.9091, 0.1575, 0.3636, 0.1575, 0.4091, 0.07873, 0.4545, 0.1575, 0.3636, 0.1575, 0.3182, 0.07873, 0.4091, 0.07873, 0.3182, 0.07873, 0.3636, 0.0, 0.4091, 0.07873, 0.1364, 0.07873, 0.1818, 0.1575, 0.09091, 0.1575, 0.1364, 0.07873, 0.2273, 0.07873, 0.1818, 0.1575, 0.2273, 0.07873, 0.2727, 0.1575, 0.1818, 0.1575])
me_icosphere_003.update()
me_icosphere_004 = bpy.data.meshes.new('Icosphere.004')
me_icosphere_004.from_pydata([(-0.01897, 0.2069, -0.7338), (0.1348, -0.08572, -0.3927), (-0.1192, -0.1563, -0.3021), (-0.2176, -0.04935, -0.3546), (-0.1265, 0.1658, -0.3998), (0.1596, 0.2485, -0.4086), (-0.04783, -0.09864, 0.1726), (-0.2237, -0.07824, 0.183), (-0.2356, 0.0651, 0.1244), (0.02902, 0.233, 0.1254), (0.1423, 0.03615, 0.05768), (-0.06103, 0.1285, 0.6379), (-0.07472, -0.04813, -0.6299), (0.1634, 0.04859, -0.6486), (0.0254, -0.1403, -0.3992), (0.1921, 0.05395, -0.3826), (0.161, 0.2487, -0.6931), (-0.2122, 0.03011, -0.5748), (-0.2024, -0.1617, -0.2915), (-0.08254, 0.2841, -0.6974), (-0.1883, 0.09806, -0.3939), (0.094, 0.2906, -0.4702), (0.1447, -0.02799, -0.1469), (0.1792, 0.1368, -0.2436), (-0.07255, -0.1014, -0.1108), (0.01917, -0.08561, -0.09077), (-0.1797, -0.07661, -0.1027), (-0.1404, -0.1037, -0.01339), (-0.1886, 0.1324, -0.1382), (-0.1797, 0.03766, -0.1117), (0.1362, 0.2077, -0.1673), (-0.03725, 0.2313, -0.2308), (0.04169, -0.02124, 0.1686), (-0.1897, -0.07191, 0.2046), (-0.2371, -0.01461, 0.1611), (-0.115, 0.2114, 0.1308), (0.1172, 0.1605, 0.09672), (-0.07819, -0.02566, 0.3838), (0.0402, 0.1123, 0.3633), (-0.2458, 0.006908, 0.5354), (-0.2365, 0.1926, 0.4773), (0.01749, 0.2479, 0.4891)], [], [(0, 13, 12), (1, 13, 15), (0, 12, 17), (0, 17, 19), (0, 19, 16), (1, 15, 22), (2, 14, 24), (3, 18, 26), (4, 20, 28), (5, 21, 30), (1, 22, 25), (2, 24, 27), (3, 26, 29), (4, 28, 31), (5, 30, 23), (6, 32, 37), (7, 33, 39), (8, 34, 40), (9, 35, 41), (10, 36, 38), (38, 41, 11), (38, 36, 41), (36, 9, 41), (41, 40, 11), (41, 35, 40), (35, 8, 40), (40, 39, 11), (40, 34, 39), (34, 7, 39), (39, 37, 11), (39, 33, 37), (33, 6, 37), (37, 38, 11), (37, 32, 38), (32, 10, 38), (23, 36, 10), (23, 30, 36), (30, 9, 36), (31, 35, 9), (31, 28, 35), (28, 8, 35), (29, 34, 8), (29, 26, 34), (26, 7, 34), (27, 33, 7), (27, 24, 33), (24, 6, 33), (25, 32, 6), (25, 22, 32), (22, 10, 32), (30, 31, 9), (30, 21, 31), (21, 4, 31), (28, 29, 8), (28, 20, 29), (20, 3, 29), (26, 27, 7), (26, 18, 27), (18, 2, 27), (24, 25, 6), (24, 14, 25), (14, 1, 25), (22, 23, 10), (22, 15, 23), (15, 5, 23), (16, 21, 5), (16, 19, 21), (19, 4, 21), (19, 20, 4), (19, 17, 20), (17, 3, 20), (17, 18, 3), (17, 12, 18), (12, 2, 18), (15, 16, 5), (15, 13, 16), (13, 0, 16), (12, 14, 2), (12, 13, 14), (13, 1, 14)])
_uv = me_icosphere_004.uv_layers.new(name='UVMap')
_uv.uv.foreach_set('vector', [0.1818, 0.0, 0.2273, 0.07873, 0.1364, 0.07873, 0.2727, 0.1575, 0.3182, 0.07873, 0.3636, 0.1575, 0.9091, 0.0, 0.9545, 0.07873, 0.8636, 0.07873, 0.7273, 0.0, 0.7727, 0.07873, 0.6818, 0.07873, 0.5455, 0.0, 0.5909, 0.07873, 0.5, 0.07873, 0.2727, 0.1575, 0.3636, 0.1575, 0.3182, 0.2362, 0.09091, 0.1575, 0.1818, 0.1575, 0.1364, 0.2362, 0.8182, 0.1575, 0.9091, 0.1575, 0.8636, 0.2362, 0.6364, 0.1575, 0.7273, 0.1575, 0.6818, 0.2362, 0.4545, 0.1575, 0.5455, 0.1575, 0.5, 0.2362, 0.2727, 0.1575, 0.3182, 0.2362, 0.2273, 0.2362, 0.09091, 0.1575, 0.1364, 0.2362, 0.04546, 0.2362, 0.8182, 0.1575, 0.8636, 0.2362, 0.7727, 0.2362, 0.6364, 0.1575, 0.6818, 0.2362, 0.5909, 0.2362, 0.4545, 0.1575, 0.5, 0.2362, 0.4091, 0.2362, 0.1818, 0.3149, 0.2727, 0.3149, 0.2273, 0.3937, 0.0, 0.3149, 0.09091, 0.3149, 0.04546, 0.3937, 0.7273, 0.3149, 0.8182, 0.3149, 0.7727, 0.3937, 0.5455, 0.3149, 0.6364, 0.3149, 0.5909, 0.3937, 0.3636, 0.3149, 0.4545, 0.3149, 0.4091, 0.3937, 0.4091, 0.3937, 0.5, 0.3937, 0.4545, 0.4724, 0.4091, 0.3937, 0.4545, 0.3149, 0.5, 0.3937, 0.4545, 0.3149, 0.5455, 0.3149, 0.5, 0.3937, 0.5909, 0.3937, 0.6818, 0.3937, 0.6364, 0.4724, 0.5909, 0.3937, 0.6364, 0.3149, 0.6818, 0.3937, 0.6364, 0.3149, 0.7273, 0.3149, 0.6818, 0.3937, 0.7727, 0.3937, 0.8636, 0.3937, 0.8182, 0.4724, 0.7727, 0.3937, 0.8182, 0.3149, 0.8636, 0.3937, 0.8182, 0.3149, 0.9091, 0.3149, 0.8636, 0.3937, 0.04546, 0.3937, 0.1364, 0.3937, 0.09091, 0.4724, 0.04546, 0.3937, 0.09091, 0.3149, 0.1364, 0.3937, 0.09091, 0.3149, 0.1818, 0.3149, 0.1364, 0.3937, 0.2273, 0.3937, 0.3182, 0.3937, 0.2727, 0.4724, 0.2273, 0.3937, 0.2727, 0.3149, 0.3182, 0.3937, 0.2727, 0.3149, 0.3636, 0.3149, 0.3182, 0.3937, 0.4091, 0.2362, 0.4545, 0.3149, 0.3636, 0.3149, 0.4091, 0.2362, 0.5, 0.2362, 0.4545, 0.3149, 0.5, 0.2362, 0.5455, 0.3149, 0.4545, 0.3149, 0.5909, 0.2362, 0.6364, 0.3149, 0.5455, 0.3149, 0.5909, 0.2362, 0.6818, 0.2362, 0.6364, 0.3149, 0.6818, 0.2362, 0.7273, 0.3149, 0.6364, 0.3149, 0.7727, 0.2362, 0.8182, 0.3149, 0.7273, 0.3149, 0.7727, 0.2362, 0.8636, 0.2362, 0.8182, 0.3149, 0.8636, 0.2362, 0.9091, 0.3149, 0.8182, 0.3149, 0.04546, 0.2362, 0.09091, 0.3149, 0.0, 0.3149, 0.04546, 0.2362, 0.1364, 0.2362, 0.09091, 0.3149, 0.1364, 0.2362, 0.1818, 0.3149, 0.09091, 0.3149, 0.2273, 0.2362, 0.2727, 0.3149, 0.1818, 0.3149, 0.2273, 0.2362, 0.3182, 0.2362, 0.2727, 0.3149, 0.3182, 0.2362, 0.3636, 0.3149, 0.2727, 0.3149, 0.5, 0.2362, 0.5909, 0.2362, 0.5455, 0.3149, 0.5, 0.2362, 0.5455, 0.1575, 0.5909, 0.2362, 0.5455, 0.1575, 0.6364, 0.1575, 0.5909, 0.2362, 0.6818, 0.2362, 0.7727, 0.2362, 0.7273, 0.3149, 0.6818, 0.2362, 0.7273, 0.1575, 0.7727, 0.2362, 0.7273, 0.1575, 0.8182, 0.1575, 0.7727, 0.2362, 0.8636, 0.2362, 0.9545, 0.2362, 0.9091, 0.3149, 0.8636, 0.2362, 0.9091, 0.1575, 0.9545, 0.2362, 0.9091, 0.1575, 1.0, 0.1575, 0.9545, 0.2362, 0.1364, 0.2362, 0.2273, 0.2362, 0.1818, 0.3149, 0.1364, 0.2362, 0.1818, 0.1575, 0.2273, 0.2362, 0.1818, 0.1575, 0.2727, 0.1575, 0.2273, 0.2362, 0.3182, 0.2362, 0.4091, 0.2362, 0.3636, 0.3149, 0.3182, 0.2362, 0.3636, 0.1575, 0.4091, 0.2362, 0.3636, 0.1575, 0.4545, 0.1575, 0.4091, 0.2362, 0.5, 0.07873, 0.5455, 0.1575, 0.4545, 0.1575, 0.5, 0.07873, 0.5909, 0.07873, 0.5455, 0.1575, 0.5909, 0.07873, 0.6364, 0.1575, 0.5455, 0.1575, 0.6818, 0.07873, 0.7273, 0.1575, 0.6364, 0.1575, 0.6818, 0.07873, 0.7727, 0.07873, 0.7273, 0.1575, 0.7727, 0.07873, 0.8182, 0.1575, 0.7273, 0.1575, 0.8636, 0.07873, 0.9091, 0.1575, 0.8182, 0.1575, 0.8636, 0.07873, 0.9545, 0.07873, 0.9091, 0.1575, 0.9545, 0.07873, 1.0, 0.1575, 0.9091, 0.1575, 0.3636, 0.1575, 0.4091, 0.07873, 0.4545, 0.1575, 0.3636, 0.1575, 0.3182, 0.07873, 0.4091, 0.07873, 0.3182, 0.07873, 0.3636, 0.0, 0.4091, 0.07873, 0.1364, 0.07873, 0.1818, 0.1575, 0.09091, 0.1575, 0.1364, 0.07873, 0.2273, 0.07873, 0.1818, 0.1575, 0.2273, 0.07873, 0.2727, 0.1575, 0.1818, 0.1575])
me_icosphere_004.update()

# ---- objects
ob_light = bpy.data.objects.new('Light', light_light)
ob_camera = bpy.data.objects.new('Camera', cam_camera)
ob_icosphere = bpy.data.objects.new('Icosphere', me_icosphere)
ob_icosphere_001 = bpy.data.objects.new('Icosphere.001', me_icosphere_001)
ob_icosphere_002 = bpy.data.objects.new('Icosphere.002', me_icosphere_002)
ob_icosphere_003 = bpy.data.objects.new('Icosphere.003', me_icosphere_003)
ob_icosphere_004 = bpy.data.objects.new('Icosphere.004', me_icosphere_004)

# ---- transforms, parenting, visibility, modifiers, constraints
ob_light.location = (4.076, 1.005, 5.904)
ob_light.rotation_euler = (0.6503, 0.05522, 1.866)
ob_light.lock_rotations_4d = False
ob_light.empty_display_type = 'ARROWS'
ob_light.color = (0.0, 0.0, 0.0, 0.0)
ob_light.lineart.crease_threshold = 0.0
ob_camera.location = (7.359, -6.926, 4.958)
ob_camera.rotation_euler = (1.109, 0.0, 0.8149)
ob_camera.lock_rotations_4d = False
ob_camera.empty_display_type = 'ARROWS'
ob_camera.color = (0.0, 0.0, 0.0, 0.0)
ob_camera.display_type = 'WIRE'
ob_camera.lineart.crease_threshold = 0.0
ob_icosphere.location = (0.03797, -0.2321, 0.1808)
ob_icosphere.rotation_euler = (-0.8039, -0.0, 0.0)
ob_icosphere.scale = (0.3589, 0.3589, 0.3589)
ob_icosphere_001.location = (-0.04621, -0.167, 0.1859)
ob_icosphere_001.rotation_euler = (0.0, -0.425, 0.0)
ob_icosphere_001.scale = (0.3589, 0.3589, 0.3589)
ob_icosphere_002.location = (-0.1589, -0.156, 0.1966)
ob_icosphere_002.rotation_euler = (0.0, 0.8013, 0.0)
ob_icosphere_002.scale = (0.3589, 0.3589, 0.3589)
ob_icosphere_003.location = (-0.1102, 0.0571, 0.1684)
ob_icosphere_003.rotation_euler = (1.011, 0.4759, 0.2968)
ob_icosphere_004.location = (0.1452, 0.05617, 0.1873)
ob_icosphere_004.rotation_euler = (0.7243, -0.2592, -0.2229)
ob_icosphere_004.scale = (0.3589, 0.3589, 0.3589)

# ---- collection membership
col_collection.objects.link(ob_light)
col_collection.objects.link(ob_camera)
col_collection.objects.link(ob_icosphere)
col_collection.objects.link(ob_icosphere_001)
col_collection.objects.link(ob_icosphere_002)
col_collection.objects.link(ob_icosphere_003)
col_collection.objects.link(ob_icosphere_004)

# ---- scene / render settings (as saved in the file)
scene.camera = ob_camera
scene.frame_start = 1; scene.frame_end = 250; scene.frame_set(1)
scene.render.engine = 'BLENDER_EEVEE_NEXT'
scene.cycles.sampling_pattern = 'TABULATED_SOBOL'
scene.cycles.use_light_tree = False
scene.view_settings.view_transform = 'Filmic'
bpy.context.view_layer.update()
